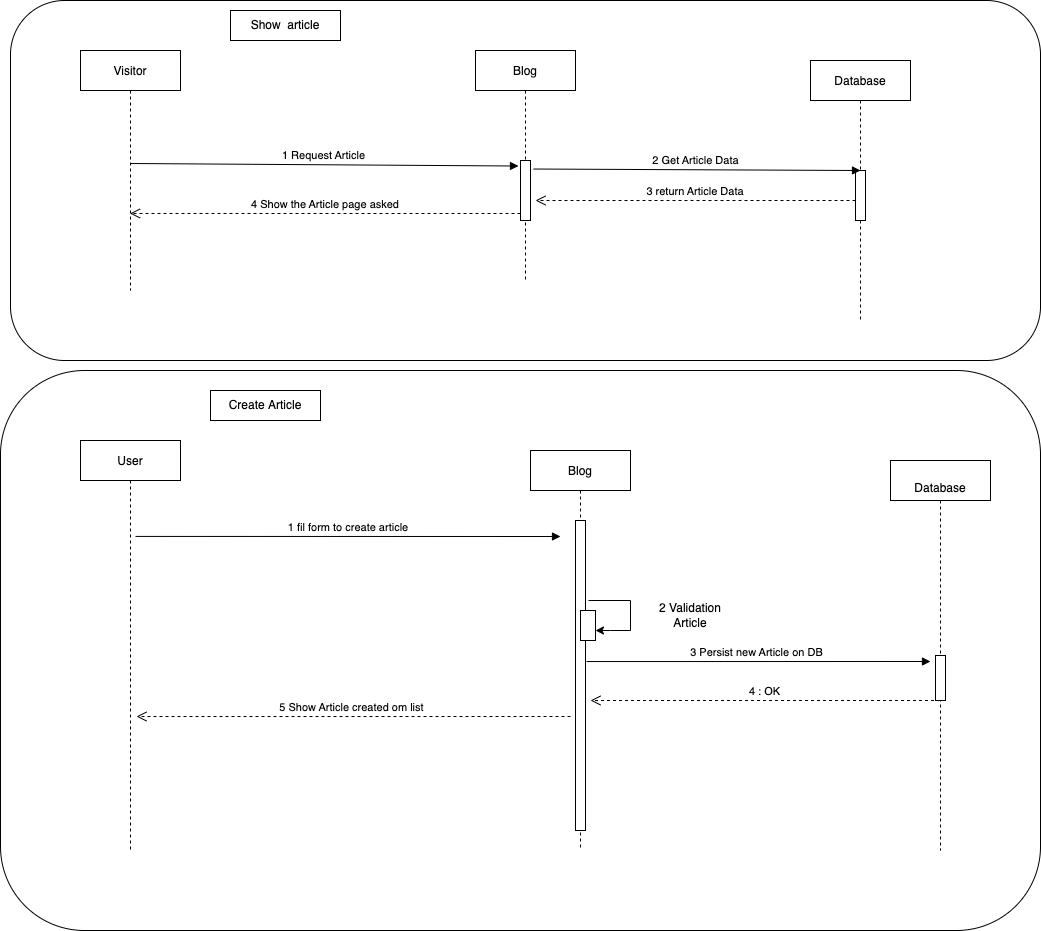

The diagram above was exported from draw.io. Its source (the exported page's mxGraphModel, read from the mxfile embedded in the PNG):
<mxGraphModel dx="2013" dy="615" grid="1" gridSize="10" guides="1" tooltips="1" connect="1" arrows="1" fold="1" page="1" pageScale="1" pageWidth="827" pageHeight="1169" math="0" shadow="0">
  <root>
    <mxCell id="0" />
    <mxCell id="1" parent="0" />
    <mxCell id="AM20S69Whvy_rrNO-YEZ-1" value="" style="rounded=1;whiteSpace=wrap;html=1;" parent="1" vertex="1">
      <mxGeometry x="-220" y="30" width="1030" height="360" as="geometry" />
    </mxCell>
    <mxCell id="AM20S69Whvy_rrNO-YEZ-2" value="Visitor" style="shape=umlLifeline;perimeter=lifelinePerimeter;container=1;collapsible=0;recursiveResize=0;rounded=0;shadow=0;strokeWidth=1;" parent="1" vertex="1">
      <mxGeometry x="-150" y="80" width="100" height="240" as="geometry" />
    </mxCell>
    <mxCell id="AM20S69Whvy_rrNO-YEZ-3" value="Show&amp;nbsp; article" style="rounded=0;whiteSpace=wrap;html=1;" parent="1" vertex="1">
      <mxGeometry y="40" width="110" height="30" as="geometry" />
    </mxCell>
    <mxCell id="AM20S69Whvy_rrNO-YEZ-4" value="Blog" style="shape=umlLifeline;perimeter=lifelinePerimeter;container=1;collapsible=0;recursiveResize=0;rounded=0;shadow=0;strokeWidth=1;" parent="1" vertex="1">
      <mxGeometry x="245" y="80" width="100" height="230" as="geometry" />
    </mxCell>
    <mxCell id="AM20S69Whvy_rrNO-YEZ-5" value="" style="points=[];perimeter=orthogonalPerimeter;rounded=0;shadow=0;strokeWidth=1;" parent="AM20S69Whvy_rrNO-YEZ-4" vertex="1">
      <mxGeometry x="45" y="110" width="10" height="60" as="geometry" />
    </mxCell>
    <mxCell id="AM20S69Whvy_rrNO-YEZ-6" value="3 return Article Data" style="verticalAlign=bottom;endArrow=open;dashed=1;endSize=8;shadow=0;strokeWidth=1;" parent="AM20S69Whvy_rrNO-YEZ-4" edge="1">
      <mxGeometry relative="1" as="geometry">
        <mxPoint x="60" y="150" as="targetPoint" />
        <mxPoint x="380" y="150" as="sourcePoint" />
        <Array as="points" />
      </mxGeometry>
    </mxCell>
    <mxCell id="AM20S69Whvy_rrNO-YEZ-7" value="Database" style="shape=umlLifeline;perimeter=lifelinePerimeter;container=1;collapsible=0;recursiveResize=0;rounded=0;shadow=0;strokeWidth=1;" parent="1" vertex="1">
      <mxGeometry x="580" y="90" width="100" height="260" as="geometry" />
    </mxCell>
    <mxCell id="AM20S69Whvy_rrNO-YEZ-8" value="" style="points=[];perimeter=orthogonalPerimeter;rounded=0;shadow=0;strokeWidth=1;" parent="AM20S69Whvy_rrNO-YEZ-7" vertex="1">
      <mxGeometry x="45" y="110" width="10" height="50" as="geometry" />
    </mxCell>
    <mxCell id="AM20S69Whvy_rrNO-YEZ-9" value="1 Request Article" style="verticalAlign=bottom;endArrow=block;entryX=-0.2;entryY=0.092;shadow=0;strokeWidth=1;entryDx=0;entryDy=0;entryPerimeter=0;" parent="1" target="AM20S69Whvy_rrNO-YEZ-5" edge="1">
      <mxGeometry relative="1" as="geometry">
        <mxPoint x="-100.5" y="193" as="sourcePoint" />
        <mxPoint x="344" y="193" as="targetPoint" />
      </mxGeometry>
    </mxCell>
    <mxCell id="AM20S69Whvy_rrNO-YEZ-10" value="2 Get Article Data " style="verticalAlign=bottom;endArrow=block;shadow=0;strokeWidth=1;exitX=1.3;exitY=0.142;exitDx=0;exitDy=0;exitPerimeter=0;" parent="1" source="AM20S69Whvy_rrNO-YEZ-5" edge="1">
      <mxGeometry relative="1" as="geometry">
        <mxPoint x="355" y="198.57000000000005" as="sourcePoint" />
        <mxPoint x="630" y="200" as="targetPoint" />
      </mxGeometry>
    </mxCell>
    <mxCell id="AM20S69Whvy_rrNO-YEZ-11" value="4 Show the Article page asked" style="verticalAlign=bottom;endArrow=open;dashed=1;endSize=8;shadow=0;strokeWidth=1;" parent="1" edge="1">
      <mxGeometry relative="1" as="geometry">
        <mxPoint x="-100.5" y="242.98000000000002" as="targetPoint" />
        <mxPoint x="290" y="243" as="sourcePoint" />
      </mxGeometry>
    </mxCell>
    <mxCell id="AM20S69Whvy_rrNO-YEZ-12" value="" style="rounded=1;whiteSpace=wrap;html=1;" parent="1" vertex="1">
      <mxGeometry x="-230" y="400" width="1040" height="560" as="geometry" />
    </mxCell>
    <mxCell id="AM20S69Whvy_rrNO-YEZ-13" value="User" style="shape=umlLifeline;perimeter=lifelinePerimeter;container=1;collapsible=0;recursiveResize=0;rounded=0;shadow=0;strokeWidth=1;" parent="1" vertex="1">
      <mxGeometry x="-150" y="470" width="100" height="410" as="geometry" />
    </mxCell>
    <mxCell id="AM20S69Whvy_rrNO-YEZ-14" value="Blog" style="shape=umlLifeline;perimeter=lifelinePerimeter;container=1;collapsible=0;recursiveResize=0;rounded=0;shadow=0;strokeWidth=1;" parent="1" vertex="1">
      <mxGeometry x="300" y="480" width="100" height="400" as="geometry" />
    </mxCell>
    <mxCell id="AM20S69Whvy_rrNO-YEZ-15" value="" style="points=[];perimeter=orthogonalPerimeter;rounded=0;shadow=0;strokeWidth=1;" parent="AM20S69Whvy_rrNO-YEZ-14" vertex="1">
      <mxGeometry x="45" y="70" width="10" height="310" as="geometry" />
    </mxCell>
    <mxCell id="AM20S69Whvy_rrNO-YEZ-16" value="" style="points=[];perimeter=orthogonalPerimeter;rounded=0;shadow=0;strokeWidth=1;" parent="AM20S69Whvy_rrNO-YEZ-14" vertex="1">
      <mxGeometry x="50" y="160" width="15" height="30" as="geometry" />
    </mxCell>
    <mxCell id="AM20S69Whvy_rrNO-YEZ-17" value="" style="endArrow=classic;html=1;rounded=0;" parent="AM20S69Whvy_rrNO-YEZ-14" target="AM20S69Whvy_rrNO-YEZ-16" edge="1">
      <mxGeometry width="50" height="50" relative="1" as="geometry">
        <mxPoint x="58" y="150" as="sourcePoint" />
        <mxPoint x="80" y="130" as="targetPoint" />
        <Array as="points">
          <mxPoint x="100" y="150" />
          <mxPoint x="100" y="180" />
          <mxPoint x="80" y="180" />
        </Array>
      </mxGeometry>
    </mxCell>
    <mxCell id="AM20S69Whvy_rrNO-YEZ-18" value="1 fil form to create article" style="verticalAlign=bottom;endArrow=block;shadow=0;strokeWidth=1;exitX=1;exitY=0.096;exitDx=0;exitDy=0;exitPerimeter=0;" parent="1" edge="1">
      <mxGeometry relative="1" as="geometry">
        <mxPoint x="-95" y="565.9200000000001" as="sourcePoint" />
        <mxPoint x="330" y="566" as="targetPoint" />
      </mxGeometry>
    </mxCell>
    <mxCell id="AM20S69Whvy_rrNO-YEZ-19" value="5 Show Article created om list " style="verticalAlign=bottom;endArrow=open;dashed=1;endSize=8;shadow=0;strokeWidth=1;entryX=1.1;entryY=0.043;entryDx=0;entryDy=0;entryPerimeter=0;" parent="1" edge="1">
      <mxGeometry relative="1" as="geometry">
        <mxPoint x="-94" y="746.02" as="targetPoint" />
        <mxPoint x="340" y="746" as="sourcePoint" />
      </mxGeometry>
    </mxCell>
    <mxCell id="AM20S69Whvy_rrNO-YEZ-20" value="&#10;Database" style="shape=umlLifeline;perimeter=lifelinePerimeter;container=1;collapsible=0;recursiveResize=0;rounded=0;shadow=0;strokeWidth=1;" parent="1" vertex="1">
      <mxGeometry x="660" y="490" width="100" height="390" as="geometry" />
    </mxCell>
    <mxCell id="AM20S69Whvy_rrNO-YEZ-21" value="" style="points=[];perimeter=orthogonalPerimeter;rounded=0;shadow=0;strokeWidth=1;" parent="AM20S69Whvy_rrNO-YEZ-20" vertex="1">
      <mxGeometry x="45" y="195" width="10" height="45" as="geometry" />
    </mxCell>
    <mxCell id="AM20S69Whvy_rrNO-YEZ-22" value="4 : OK" style="verticalAlign=bottom;endArrow=open;dashed=1;endSize=8;shadow=0;strokeWidth=1;" parent="1" source="AM20S69Whvy_rrNO-YEZ-20" edge="1">
      <mxGeometry relative="1" as="geometry">
        <mxPoint x="360" y="730" as="targetPoint" />
        <mxPoint x="359.5" y="690" as="sourcePoint" />
        <Array as="points" />
      </mxGeometry>
    </mxCell>
    <mxCell id="AM20S69Whvy_rrNO-YEZ-23" value="2 Validation Article" style="text;html=1;strokeColor=none;fillColor=none;align=center;verticalAlign=middle;whiteSpace=wrap;rounded=0;" parent="1" vertex="1">
      <mxGeometry x="410" y="630" width="100" height="30" as="geometry" />
    </mxCell>
    <mxCell id="AM20S69Whvy_rrNO-YEZ-24" value="3 Persist new Article on DB " style="verticalAlign=bottom;endArrow=block;shadow=0;strokeWidth=1;exitX=1.1;exitY=0.455;exitDx=0;exitDy=0;exitPerimeter=0;" parent="1" source="AM20S69Whvy_rrNO-YEZ-15" edge="1">
      <mxGeometry relative="1" as="geometry">
        <mxPoint x="-70" y="576" as="sourcePoint" />
        <mxPoint x="700" y="691" as="targetPoint" />
      </mxGeometry>
    </mxCell>
    <mxCell id="AM20S69Whvy_rrNO-YEZ-25" value="Create Article" style="rounded=0;whiteSpace=wrap;html=1;" parent="1" vertex="1">
      <mxGeometry x="-20" y="420" width="110" height="30" as="geometry" />
    </mxCell>
  </root>
</mxGraphModel>